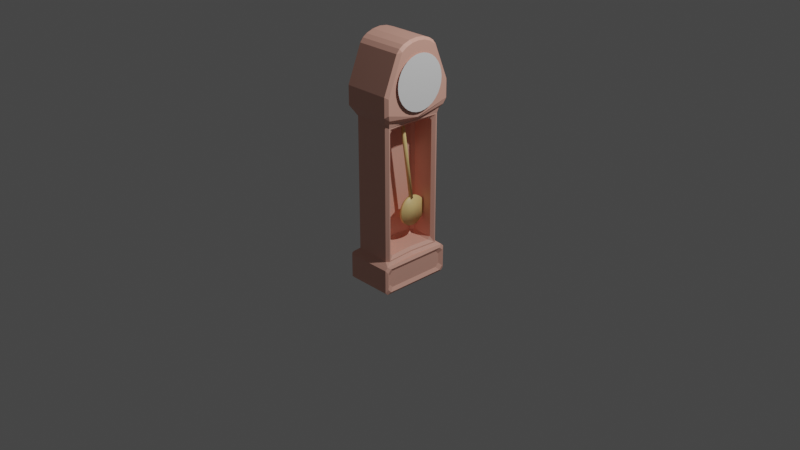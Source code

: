 # Source: clock.blend  (saved by Blender 3.3.6; exported with 4.5.12 LTS)
import bpy
from mathutils import Matrix  # noqa: F401  (used for matrix-valued properties, if any)

bpy.ops.wm.read_factory_settings(use_empty=True)
scene = bpy.context.scene
scene.name = 'Scene'

# ---- collections
col_collection = bpy.data.collections.new('Collection'); scene.collection.children.link(col_collection)

# ---- materials (node trees are filled in below, after node groups)
mat_material_001 = bpy.data.materials.new('Material.001')
mat_material_001.alpha_threshold = 0.0
mat_material_001.use_transparent_shadow = False
mat_material_001.roughness = 0.5
mat_material_001.line_color = (0.0, 0.0, 0.0, 1.0)
mat_brown = bpy.data.materials.new('Brown')
mat_brown.use_transparent_shadow = False
mat_gold = bpy.data.materials.new('Gold')
mat_gold.use_transparent_shadow = False

# ---- material node trees
mat_material_001.use_nodes = True; mat_material_001.node_tree.nodes.clear()
_N = mat_material_001.node_tree.nodes; _L = mat_material_001.node_tree.links
n0 = _N.new('ShaderNodeOutputMaterial'); n0.name = 'Material Output'; n0.location = (300, 300)
n1 = _N.new('ShaderNodeBsdfPrincipled'); n1.name = 'Principled BSDF'; n1.location = (10, 300)
n1.distribution = 'GGX'
n1.subsurface_method = 'RANDOM_WALK_SKIN'
n1.inputs[3].default_value = 1.45
n1.inputs[27].default_value = (0.0, 0.0, 0.0, 1.0)
n1.inputs[28].default_value = 1.0
_L.new(n1.outputs[0], n0.inputs[0])
n0.is_active_output = True
mat_brown.use_nodes = True; mat_brown.node_tree.nodes.clear()
_N = mat_brown.node_tree.nodes; _L = mat_brown.node_tree.links
n0 = _N.new('ShaderNodeBsdfPrincipled'); n0.name = 'Principled BSDF'; n0.location = (10, 300)
n0.distribution = 'GGX'
n0.subsurface_method = 'RANDOM_WALK_SKIN'
n0.inputs[0].default_value = (0.8, 0.4164, 0.3272, 1.0)
n0.inputs[3].default_value = 1.45
n0.inputs[27].default_value = (0.0, 0.0, 0.0, 1.0)
n0.inputs[28].default_value = 1.0
n1 = _N.new('ShaderNodeOutputMaterial'); n1.name = 'Material Output'; n1.location = (300, 300)
_L.new(n0.outputs[0], n1.inputs[0])
n1.is_active_output = True
mat_gold.use_nodes = True; mat_gold.node_tree.nodes.clear()
_N = mat_gold.node_tree.nodes; _L = mat_gold.node_tree.links
n0 = _N.new('ShaderNodeBsdfPrincipled'); n0.name = 'Principled BSDF'; n0.location = (10, 300)
n0.distribution = 'GGX'
n0.subsurface_method = 'RANDOM_WALK_SKIN'
n0.inputs[0].default_value = (0.8, 0.5795, 0.234, 1.0)
n0.inputs[3].default_value = 1.45
n0.inputs[27].default_value = (0.0, 0.0, 0.0, 1.0)
n0.inputs[28].default_value = 1.0
n1 = _N.new('ShaderNodeOutputMaterial'); n1.name = 'Material Output'; n1.location = (300, 300)
_L.new(n0.outputs[0], n1.inputs[0])
n1.is_active_output = True

# ---- world
world_world = bpy.data.worlds.new('World'); scene.world = world_world
world_world.use_nodes = True; world_world.node_tree.nodes.clear()
_N = world_world.node_tree.nodes; _L = world_world.node_tree.links
n0 = _N.new('ShaderNodeOutputWorld'); n0.name = 'World Output'; n0.location = (300, 300)
n1 = _N.new('ShaderNodeBackground'); n1.name = 'Background'; n1.location = (10, 300)
n1.inputs[0].default_value = (0.05088, 0.05088, 0.05088, 1.0)
_L.new(n1.outputs[0], n0.inputs[0])
n0.is_active_output = True
world_world.color = (0.05088, 0.05088, 0.05088)
world_world.use_sun_shadow = False
world_world.sun_shadow_jitter_overblur = 0.0

# ---- cameras
cam_camera = bpy.data.cameras.new('Camera')
cam_camera.clip_end = 100.0
cam_camera.ortho_scale = 7.314

# ---- lights
light_light = bpy.data.lights.new('Light', 'POINT')
light_light.transmission_factor = 0.0
light_light.energy = 1000.0
light_light.shadow_soft_size = 0.1
light_light.shadow_maximum_resolution = 0.006
light_light.use_absolute_resolution = True

# ---- meshes
me_circle_004 = bpy.data.meshes.new('Circle.004')
me_circle_004.from_pydata([(0.2873, 0.2842, 1.521), (0.2858, 0.2787, 1.577), (0.2842, 0.2625, 1.63), (0.2828, 0.2363, 1.679), (0.2816, 0.2009, 1.722), (0.2806, 0.1579, 1.758), (0.2799, 0.1087, 1.784), (0.2794, 0.05544, 1.8), (0.2792, -3.816e-08, 1.806), (0.2794, -0.05544, 1.8), (0.2799, -0.1087, 1.784), (0.2806, -0.1579, 1.758), (0.2816, -0.2009, 1.722), (0.2828, -0.2363, 1.679), (0.2842, -0.2625, 1.63), (0.2858, -0.2787, 1.577), (0.2873, -0.2842, 1.521), (0.2889, -0.2787, 1.466), (0.2904, -0.2625, 1.413), (0.2918, -0.2363, 1.364), (0.293, -0.2009, 1.321), (0.294, -0.1579, 1.285), (0.2948, -0.1087, 1.259), (0.2953, -0.05544, 1.243), (0.2954, 3.816e-08, 1.237), (0.2953, 0.05544, 1.243), (0.2948, 0.1087, 1.259), (0.294, 0.1579, 1.285), (0.293, 0.2009, 1.321), (0.2918, 0.2363, 1.364), (0.2904, 0.2625, 1.413), (0.2889, 0.2787, 1.466), (0.2282, -0.002305, -0.5786), (-0.2956, -0.002394, 1.755), (0.2636, -0.002305, 1.755), (0.2282, -0.002305, -0.3955), (-0.2955, -0.3794, -0.6137), (-0.2666, -0.3794, -0.6426), (-0.2666, -0.4083, -0.6137), (-0.2955, -0.3794, 1.439), (-0.266, -0.4083, 1.456), (-0.2956, 0.3747, -0.6137), (-0.2667, 0.4035, -0.6137), (-0.2667, 0.3747, -0.6426), (-0.2956, 0.3747, 1.439), (-0.2661, 0.4035, 1.456), (0.2283, -0.3442, -0.5402), (0.2283, -0.3058, -0.5786), (0.2637, -0.3794, 1.439), (0.2341, -0.4082, 1.456), (0.2282, 0.3012, -0.5786), (0.2282, 0.3396, -0.5402), (0.2636, 0.3747, 1.439), (0.2341, 0.4036, 1.456), (-0.2956, -0.002394, -0.6137), (-0.2667, -0.002389, -0.6426), (-0.2955, -0.3794, 1.275), (-0.2793, -0.3564, 1.214), (-0.2659, -0.4083, 1.253), (-0.2956, 0.3747, 1.275), (-0.266, 0.4035, 1.253), (-0.2794, 0.3516, 1.214), (0.2636, 0.3747, 1.275), (0.2474, 0.3517, 1.214), (0.234, 0.4036, 1.253), (0.2637, -0.3794, 1.275), (0.2341, -0.4082, 1.253), (0.2475, -0.3563, 1.214), (0.2636, -0.002305, 1.175), (0.2348, -0.002307, 1.145), (-0.2956, -0.002394, 1.175), (-0.2667, -0.002392, 1.145), (-0.2667, 0.4035, -0.3603), (-0.2956, 0.3747, -0.3603), (-0.2667, 0.3747, -0.3314), (0.2282, 0.3396, -0.4338), (0.2282, 0.3012, -0.3955), (0.2283, -0.3058, -0.3955), (0.2283, -0.3442, -0.4338), (0.2497, -0.002305, -0.3567), (0.2348, -0.002307, -0.3314), (-0.2956, -0.002394, -0.3603), (-0.2667, -0.002392, -0.3314), (-0.2955, -0.3794, -0.3603), (-0.2666, -0.4083, -0.3603), (-0.2666, -0.3794, -0.3314), (-0.2334, -0.3194, -0.3025), (-0.2658, -0.3786, -0.3314), (-0.2059, -0.3482, -0.3025), (-0.2058, -0.3482, 1.145), (-0.2474, -0.3299, 1.171), (-0.2334, -0.3194, 1.116), (-0.2395, -0.00239, 1.145), (-0.2106, -0.002387, 1.116), (0.1675, 0.2446, 1.075), (0.1696, 0.2734, 1.046), (0.2006, 0.3022, 1.104), (0.1787, -0.002311, 1.104), (0.1497, -0.002311, 1.075), (0.1696, -0.2781, 1.046), (0.1675, -0.2492, 1.075), (0.2006, -0.3069, 1.104), (-0.2475, 0.3252, 1.171), (-0.2059, 0.3435, 1.145), (-0.2334, 0.3147, 1.116), (-0.2059, 0.3435, -0.3025), (-0.2658, 0.3738, -0.3314), (-0.2334, 0.3147, -0.3025), (0.1696, 0.2734, -0.2323), (0.1675, 0.2446, -0.2611), (0.2006, 0.3022, -0.29), (0.1696, -0.2781, -0.2323), (0.2006, -0.3069, -0.29), (0.1675, -0.2492, -0.2611), (0.2068, -0.002309, -0.3314), (0.1787, -0.002311, -0.3025), (-0.2388, -0.002389, -0.3314), (-0.2106, -0.002387, -0.3025), (-0.2667, -0.2173, 1.88), (-0.2955, -0.2109, 1.851), (-0.266, -0.2523, 1.838), (-0.2667, 0.2126, 1.88), (-0.2661, 0.2476, 1.838), (-0.2956, 0.2062, 1.851), (-0.2667, -0.1714, 1.911), (-0.2955, -0.1495, 1.891), (-0.2667, -0.08988, 1.94), (-0.2956, -0.07842, 1.916), (-0.2667, -0.002389, 1.95), (-0.2956, -0.002394, 1.924), (-0.2667, 0.0851, 1.94), (-0.2956, 0.07363, 1.916), (-0.2667, 0.1666, 1.911), (-0.2956, 0.1448, 1.891), (0.2347, 0.2126, 1.88), (0.2636, 0.2062, 1.851), (0.2341, 0.2476, 1.838), (0.2348, -0.2173, 1.88), (0.2342, -0.2523, 1.838), (0.2636, -0.2109, 1.851), (0.2347, 0.1667, 1.911), (0.2636, 0.1448, 1.891), (0.2347, 0.08518, 1.94), (0.2636, 0.07372, 1.916), (0.2348, -0.002309, 1.95), (0.2636, -0.002305, 1.924), (0.2348, -0.0898, 1.94), (0.2636, -0.07833, 1.916), (0.2348, -0.1713, 1.911), (0.2636, -0.1495, 1.891), (0.2015, 0.3147, 1.116), (0.1739, 0.3435, 1.145), (0.2155, 0.3252, 1.171), (0.2076, -0.002309, 1.145), (0.1787, -0.002311, 1.116), (0.2155, -0.3299, 1.171), (0.174, -0.3482, 1.145), (0.2015, -0.3194, 1.116), (0.2015, 0.3147, -0.3025), (0.2339, 0.3739, -0.3314), (0.1739, 0.3435, -0.3025), (0.174, -0.3482, -0.3025), (0.2339, -0.3785, -0.3314), (0.2015, -0.3194, -0.3025), (0.1787, -0.002311, -0.29), (0.1497, -0.002311, -0.2611), (-0.08217, -0.002311, 1.075), (-0.1111, -0.002311, 1.046), (-0.08217, -0.002311, -0.2611), (-0.1111, -0.002311, -0.2323), (-0.06443, 0.2446, 1.075), (-0.09338, 0.2446, 1.046), (-0.06242, 0.2734, 1.046), (-0.06239, -0.2781, 1.046), (-0.09334, -0.2493, 1.046), (-0.06439, -0.2492, 1.075), (-0.06242, 0.2734, -0.2323), (-0.09338, 0.2446, -0.2323), (-0.06443, 0.2446, -0.2611), (-0.06239, -0.2781, -0.2323), (-0.06439, -0.2492, -0.2611), (-0.09334, -0.2493, -0.2323), (0.2496, 0.3783, -0.3951), (0.2347, 0.4036, -0.3603), (0.2347, 0.3747, -0.3314), (0.2496, 0.34, -0.3567), (0.2347, 0.3747, -0.6426), (0.2347, 0.4036, -0.6137), (0.2496, 0.3783, -0.5789), (0.2496, 0.34, -0.6173), (0.2497, -0.002305, -0.6173), (0.2348, -0.002309, -0.6426), (0.2497, -0.383, -0.3951), (0.2497, -0.3446, -0.3567), (0.2348, -0.3794, -0.3314), (0.2348, -0.4082, -0.3603), (0.2497, -0.383, -0.5789), (0.2348, -0.4082, -0.6137), (0.2348, -0.3794, -0.6426), (0.2497, -0.3446, -0.6173), (0.05784, 0.1293, 0.2226), (0.04871, 0.01397, 1.082), (0.06192, 0.129, 0.2226), (0.0528, 0.01366, 1.082), (0.06587, 0.1279, 0.2225), (0.05675, 0.01257, 1.082), (0.06953, 0.1261, 0.2223), (0.06041, 0.01074, 1.082), (0.07276, 0.1236, 0.222), (0.06364, 0.008238, 1.081), (0.07544, 0.1205, 0.2216), (0.06631, 0.005159, 1.081), (0.07746, 0.117, 0.2212), (0.06833, 0.001621, 1.081), (0.07874, 0.1131, 0.2207), (0.06962, -0.002237, 1.08), (0.07924, 0.1091, 0.2201), (0.07012, -0.006269, 1.08), (0.07894, 0.105, 0.2196), (0.06982, -0.01032, 1.079), (0.07785, 0.1011, 0.2191), (0.06872, -0.01423, 1.078), (0.076, 0.09748, 0.2186), (0.06688, -0.01786, 1.078), (0.07348, 0.09429, 0.2181), (0.06436, -0.02105, 1.078), (0.07038, 0.09164, 0.2177), (0.06125, -0.0237, 1.077), (0.06681, 0.08964, 0.2174), (0.05769, -0.0257, 1.077), (0.06292, 0.08837, 0.2172), (0.0538, -0.02697, 1.077), (0.05885, 0.08788, 0.2171), (0.04973, -0.02746, 1.077), (0.05477, 0.08819, 0.2171), (0.04564, -0.02715, 1.077), (0.05082, 0.08928, 0.2172), (0.04169, -0.02606, 1.077), (0.04716, 0.09111, 0.2174), (0.03804, -0.02423, 1.077), (0.04393, 0.09361, 0.2177), (0.03481, -0.02173, 1.077), (0.04125, 0.09669, 0.2181), (0.03213, -0.01865, 1.078), (0.03923, 0.1002, 0.2185), (0.03011, -0.01511, 1.078), (0.03795, 0.1041, 0.219), (0.02883, -0.01125, 1.078), (0.03745, 0.1081, 0.2196), (0.02833, -0.007219, 1.079), (0.03775, 0.1122, 0.2201), (0.02863, -0.003169, 1.08), (0.03885, 0.1161, 0.2207), (0.02972, 0.000744, 1.08), (0.04069, 0.1197, 0.2212), (0.03156, 0.004369, 1.081), (0.04321, 0.1229, 0.2216), (0.03409, 0.007567, 1.081), (0.04631, 0.1256, 0.222), (0.03719, 0.01021, 1.081), (0.04988, 0.1276, 0.2223), (0.04075, 0.01221, 1.082), (0.05377, 0.1288, 0.2225), (0.04465, 0.01348, 1.082), (0.03533, 0.2858, 0.09821), (0.03501, 0.2785, 0.1289), (0.03486, 0.2654, 0.1575), (0.03487, 0.247, 0.1831), (0.03505, 0.224, 0.2046), (0.03539, 0.1972, 0.2212), (0.03588, 0.1677, 0.2322), (0.0365, 0.1366, 0.2373), (0.03723, 0.1051, 0.2362), (0.03803, 0.07441, 0.229), (0.03888, 0.04575, 0.2159), (0.03974, 0.02019, 0.1975), (0.04058, -0.00129, 0.1744), (0.04137, -0.01786, 0.1476), (0.04208, -0.02888, 0.1181), (0.04269, -0.03393, 0.08703), (0.04315, -0.03282, 0.05554), (0.04347, -0.02559, 0.02486), (0.04363, -0.01251, -0.003808), (0.04362, 0.005908, -0.02938), (0.04344, 0.02896, -0.05087), (0.04309, 0.05576, -0.06745), (0.0426, 0.08527, -0.07848), (0.04198, 0.1164, -0.08355), (0.04126, 0.1479, -0.08244), (0.04046, 0.1785, -0.07522), (0.03961, 0.2072, -0.06215), (0.03875, 0.2327, -0.04374), (0.0379, 0.2542, -0.0207), (0.03711, 0.2708, 0.006099), (0.0364, 0.2818, 0.03561), (0.0358, 0.2869, 0.06672), (0.06635, 0.2792, 0.1294), (0.06667, 0.2865, 0.0987), (0.0662, 0.2661, 0.158), (0.06621, 0.2477, 0.1836), (0.06639, 0.2247, 0.2051), (0.06673, 0.1979, 0.2217), (0.06722, 0.1684, 0.2327), (0.06784, 0.1373, 0.2378), (0.06857, 0.1058, 0.2367), (0.06937, 0.07512, 0.2295), (0.07022, 0.04645, 0.2164), (0.07108, 0.02089, 0.198), (0.07192, -0.0005858, 0.1749), (0.07272, -0.01715, 0.1481), (0.07343, -0.02818, 0.1186), (0.07403, -0.03323, 0.08752), (0.0745, -0.03212, 0.05603), (0.07481, -0.02488, 0.02536), (0.07497, -0.01181, -0.003317), (0.07496, 0.006612, -0.02889), (0.07478, 0.02966, -0.05038), (0.07443, 0.05646, -0.06696), (0.07394, 0.08598, -0.07799), (0.07333, 0.1171, -0.08305), (0.0726, 0.1486, -0.08195), (0.0718, 0.1792, -0.07473), (0.07095, 0.2079, -0.06166), (0.07009, 0.2335, -0.04325), (0.06924, 0.2549, -0.0202), (0.06845, 0.2715, 0.006591), (0.06774, 0.2825, 0.03611), (0.06714, 0.2876, 0.06721)], [], [(1, 0, 31, 30, 29, 28, 27, 26, 25, 24, 23, 22, 21, 20, 19, 18, 17, 16, 15, 14, 13, 12, 11, 10, 9, 8, 7, 6, 5, 4, 3, 2), (42, 72, 183, 187), (70, 33, 123, 44, 59), (57, 71, 92, 90), (138, 120, 40, 49), (197, 195, 84, 38), (75, 51, 188, 182), (66, 49, 40, 58), (54, 81, 73, 41), (46, 78, 192, 196), (71, 61, 102, 92), (80, 184, 159, 114), (66, 58, 89, 156), (85, 194, 162, 87), (74, 82, 116, 106), (35, 76, 185, 79), (53, 45, 122, 136), (43, 186, 191, 55), (32, 47, 199, 190), (56, 39, 119, 33, 70), (50, 32, 190, 189), (55, 191, 198, 37), (117, 93, 104, 107), (119, 125, 33), (86, 91, 93, 117), (99, 111, 179, 173), (165, 109, 178, 168), (94, 98, 166, 170), (69, 67, 155, 153), (161, 156, 89, 88), (63, 69, 153, 152), (184, 74, 106, 159), (60, 64, 151, 103), (82, 85, 87, 116), (118, 137, 148, 124), (126, 146, 144, 128), (128, 144, 142, 130), (130, 142, 140, 132), (135, 141, 34), (124, 148, 146, 126), (149, 139, 34), (143, 145, 34), (145, 147, 34), (147, 149, 34), (169, 167, 174, 181), (141, 143, 34), (132, 140, 134, 121), (125, 127, 33), (127, 129, 33), (129, 131, 33), (131, 133, 33), (133, 123, 33), (60, 45, 53, 64), (108, 95, 172, 176), (98, 100, 175, 166), (97, 96, 150, 154), (105, 103, 151, 160), (113, 165, 168, 180), (164, 112, 163, 115), (177, 171, 167, 169), (101, 97, 154, 157), (96, 110, 158, 150), (110, 164, 115, 158), (112, 101, 157, 163), (50, 51, 75, 76, 35, 32), (62, 52, 135, 34, 68), (32, 35, 77, 78, 46, 47), (68, 34, 139, 48, 65), (194, 80, 114, 162), (77, 35, 79, 193), (36, 37, 38), (41, 42, 43), (56, 57, 58), (59, 60, 61), (62, 63, 64), (65, 66, 67), (72, 73, 74), (83, 84, 85), (86, 87, 88), (89, 90, 91), (94, 95, 96), (99, 100, 101), (102, 103, 104), (105, 106, 107), (108, 109, 110), (111, 112, 113), (118, 119, 120), (121, 122, 123), (134, 135, 136), (137, 138, 139), (150, 151, 152), (155, 156, 157), (158, 159, 160), (161, 162, 163), (170, 171, 172), (173, 174, 175), (176, 177, 178), (179, 180, 181), (182, 183, 184, 185), (186, 187, 188, 189), (192, 193, 194, 195), (196, 197, 198, 199), (55, 37, 36, 54), (58, 40, 39, 56), (72, 42, 41, 73), (186, 43, 42, 187), (182, 188, 187, 183), (191, 186, 189, 190), (195, 197, 196, 192), (37, 198, 197, 38), (43, 55, 54, 41), (198, 191, 190, 199), (45, 60, 59, 44), (52, 62, 64, 53), (49, 66, 65, 48), (56, 70, 71, 57), (62, 68, 69, 63), (68, 65, 67, 69), (70, 59, 61, 71), (66, 156, 155, 67), (38, 84, 83, 36), (82, 74, 73, 81), (74, 184, 183, 72), (80, 194, 193, 79), (194, 85, 84, 195), (184, 80, 79, 185), (85, 82, 81, 83), (88, 89, 91, 86), (90, 92, 93, 91), (152, 153, 154, 150), (153, 155, 157, 154), (92, 102, 104, 93), (103, 105, 107, 104), (150, 158, 160, 151), (156, 161, 163, 157), (99, 173, 175, 100), (117, 107, 106, 116), (105, 160, 159, 106), (115, 163, 162, 114), (161, 88, 87, 162), (158, 115, 114, 159), (86, 117, 116, 87), (89, 58, 57, 90), (63, 152, 151, 64), (102, 61, 60, 103), (118, 124, 125, 119), (124, 126, 127, 125), (126, 128, 129, 127), (128, 130, 131, 129), (130, 132, 133, 131), (132, 121, 123, 133), (134, 140, 141, 135), (140, 142, 143, 141), (142, 144, 145, 143), (144, 146, 147, 145), (146, 148, 149, 147), (148, 137, 139, 149), (120, 138, 137, 118), (136, 122, 121, 134), (135, 52, 53, 136), (44, 123, 122, 45), (40, 120, 119, 39), (48, 139, 138, 49), (96, 97, 98, 94), (97, 101, 100, 98), (95, 108, 110, 96), (101, 112, 111, 99), (165, 113, 112, 164), (109, 165, 164, 110), (170, 166, 167, 171), (166, 175, 174, 167), (171, 177, 176, 172), (173, 179, 181, 174), (169, 181, 180, 168), (177, 169, 168, 178), (179, 111, 113, 180), (94, 170, 172, 95), (178, 109, 108, 176), (185, 76, 75, 182), (50, 189, 188, 51), (199, 47, 46, 196), (77, 193, 192, 78), (36, 83, 81, 54), (200, 201, 203, 202), (202, 203, 205, 204), (204, 205, 207, 206), (206, 207, 209, 208), (208, 209, 211, 210), (210, 211, 213, 212), (212, 213, 215, 214), (214, 215, 217, 216), (216, 217, 219, 218), (218, 219, 221, 220), (220, 221, 223, 222), (222, 223, 225, 224), (224, 225, 227, 226), (226, 227, 229, 228), (228, 229, 231, 230), (230, 231, 233, 232), (232, 233, 235, 234), (234, 235, 237, 236), (236, 237, 239, 238), (238, 239, 241, 240), (240, 241, 243, 242), (242, 243, 245, 244), (244, 245, 247, 246), (246, 247, 249, 248), (248, 249, 251, 250), (250, 251, 253, 252), (252, 253, 255, 254), (254, 255, 257, 256), (256, 257, 259, 258), (258, 259, 261, 260), (203, 201, 263, 261, 259, 257, 255, 253, 251, 249, 247, 245, 243, 241, 239, 237, 235, 233, 231, 229, 227, 225, 223, 221, 219, 217, 215, 213, 211, 209, 207, 205), (260, 261, 263, 262), (262, 263, 201, 200), (200, 202, 204, 206, 208, 210, 212, 214, 216, 218, 220, 222, 224, 226, 228, 230, 232, 234, 236, 238, 240, 242, 244, 246, 248, 250, 252, 254, 256, 258, 260, 262), (265, 264, 295, 294, 293, 292, 291, 290, 289, 288, 287, 286, 285, 284, 283, 282, 281, 280, 279, 278, 277, 276, 275, 274, 273, 272, 271, 270, 269, 268, 267, 266), (296, 298, 299, 300, 301, 302, 303, 304, 305, 306, 307, 308, 309, 310, 311, 312, 313, 314, 315, 316, 317, 318, 319, 320, 321, 322, 323, 324, 325, 326, 327, 297), (279, 280, 312, 311), (266, 267, 299, 298), (293, 294, 326, 325), (280, 281, 313, 312), (267, 268, 300, 299), (294, 295, 327, 326), (281, 282, 314, 313), (268, 269, 301, 300), (295, 264, 297, 327), (282, 283, 315, 314), (269, 270, 302, 301), (283, 284, 316, 315), (270, 271, 303, 302), (284, 285, 317, 316), (271, 272, 304, 303), (285, 286, 318, 317), (272, 273, 305, 304), (286, 287, 319, 318), (273, 274, 306, 305), (287, 288, 320, 319), (274, 275, 307, 306), (288, 289, 321, 320), (275, 276, 308, 307), (289, 290, 322, 321), (276, 277, 309, 308), (290, 291, 323, 322), (277, 278, 310, 309), (264, 265, 296, 297), (291, 292, 324, 323), (278, 279, 311, 310), (265, 266, 298, 296), (292, 293, 325, 324)])
me_circle_004.polygons.foreach_set('use_smooth', [0, 0, 0, 0, 0, 0, 0, 0, 0, 0, 0, 0, 0, 0, 0, 0, 0, 0, 0, 0, 0, 0, 0, 0, 0, 0, 0, 0, 0, 0, 0, 0, 0, 0, 0, 0, 0, 0, 0, 0, 0, 0, 0, 0, 0, 0, 0, 0, 0, 0, 0, 0, 0, 0, 0, 0, 0, 0, 0, 0, 0, 0, 0, 0, 0, 0, 0, 0, 0, 0, 0, 0, 0, 0, 0, 0, 0, 0, 0, 0, 0, 0, 0, 0, 0, 0, 0, 0, 0, 0, 0, 0, 0, 0, 0, 0, 0, 0, 0, 0, 0, 0, 0, 0, 0, 0, 0, 0, 0, 0, 0, 0, 0, 0, 0, 0, 0, 0, 0, 0, 0, 0, 0, 0, 0, 0, 0, 0, 0, 0, 0, 0, 0, 0, 0, 0, 0, 0, 0, 0, 0, 0, 0, 0, 0, 0, 0, 0, 0, 0, 0, 0, 0, 0, 0, 0, 0, 0, 0, 0, 0, 0, 0, 0, 0, 0, 0, 0, 0, 0, 0, 0, 0, 0, 0, 0, 0, 0, 0, 0, 0, 0, 0, 1, 1, 1, 1, 1, 1, 1, 1, 1, 1, 1, 1, 1, 1, 1, 1, 1, 1, 1, 1, 1, 1, 1, 1, 1, 1, 1, 1, 1, 1, 1, 1, 1, 1, 1, 1, 1, 1, 1, 1, 1, 1, 1, 1, 1, 1, 1, 1, 1, 1, 1, 1, 1, 1, 1, 1, 1, 1, 1, 1, 1, 1, 1, 1, 1, 1, 1, 1])
me_circle_004.polygons.foreach_set('material_index', [0, 1, 1, 1, 1, 1, 1, 1, 1, 1, 1, 1, 1, 1, 1, 1, 1, 1, 1, 1, 1, 1, 1, 1, 1, 1, 1, 1, 1, 1, 1, 1, 1, 1, 1, 1, 1, 1, 1, 1, 1, 1, 1, 1, 1, 1, 1, 1, 1, 1, 1, 1, 1, 1, 1, 1, 1, 1, 1, 1, 1, 1, 1, 1, 1, 1, 1, 1, 1, 1, 1, 1, 1, 1, 1, 1, 1, 1, 1, 1, 1, 1, 1, 1, 1, 1, 1, 1, 1, 1, 1, 1, 1, 1, 1, 1, 1, 1, 1, 1, 1, 1, 1, 1, 1, 1, 1, 1, 1, 1, 1, 1, 1, 1, 1, 1, 1, 1, 1, 1, 1, 1, 1, 1, 1, 1, 1, 1, 1, 1, 1, 1, 1, 1, 1, 1, 1, 1, 1, 1, 1, 1, 1, 1, 1, 1, 1, 1, 1, 1, 1, 1, 1, 1, 1, 1, 1, 1, 1, 1, 1, 1, 1, 1, 1, 1, 1, 1, 1, 1, 1, 1, 1, 1, 1, 1, 1, 1, 1, 1, 1, 1, 1, 2, 2, 2, 2, 2, 2, 2, 2, 2, 2, 2, 2, 2, 2, 2, 2, 2, 2, 2, 2, 2, 2, 2, 2, 2, 2, 2, 2, 2, 2, 2, 2, 2, 2, 2, 2, 2, 2, 2, 2, 2, 2, 2, 2, 2, 2, 2, 2, 2, 2, 2, 2, 2, 2, 2, 2, 2, 2, 2, 2, 2, 2, 2, 2, 2, 2, 2, 2])
_uv = me_circle_004.uv_layers.new(name='UVMap')
_uv.uv.foreach_set('vector', [0.0, 0.0, 0.0, 0.0, 0.0, 0.0, 0.0, 0.0, 0.0, 0.0, 0.0, 0.0, 0.0, 0.0, 0.0, 0.0, 0.0, 0.0, 0.0, 0.0, 0.0, 0.0, 0.0, 0.0, 0.0, 0.0, 0.0, 0.0, 0.0, 0.0, 0.0, 0.0, 0.0, 0.0, 0.0, 0.0, 0.0, 0.0, 0.0, 0.0, 0.0, 0.0, 0.0, 0.0, 0.0, 0.0, 0.0, 0.0, 0.0, 0.0, 0.0, 0.0, 0.0, 0.0, 0.0, 0.0, 0.0, 0.0, 0.0, 0.0, 0.0, 0.0, 0.0, 0.0, 0.3784, 0.2629, 0.4086, 0.2629, 0.4086, 0.4871, 0.3784, 0.4871, 0.5889, 0.125, 0.6073, 0.125, 0.6227, 0.1892, 0.6185, 0.2411, 0.5917, 0.2411, 0.5879, 0.01122, 0.5879, 0.125, 0.5879, 0.125, 0.5879, 0.01093, 0.6382, 0.702, 0.8618, 0.702, 0.8618, 0.75, 0.6382, 0.75, 0.3784, 0.7629, 0.4086, 0.7629, 0.4086, 0.9871, 0.3784, 0.9871, 0.3999, 0.5197, 0.3872, 0.5197, 0.3826, 0.5078, 0.4045, 0.5078, 0.5879, 0.7632, 0.625, 0.7632, 0.625, 0.9868, 0.5879, 0.9868, 0.3784, 0.125, 0.4086, 0.125, 0.4086, 0.2411, 0.3784, 0.2411, 0.3872, 0.7303, 0.3999, 0.7303, 0.4045, 0.7422, 0.3826, 0.7422, 0.5879, 0.125, 0.5879, 0.2388, 0.5879, 0.2391, 0.5879, 0.125, 0.4121, 0.625, 0.4121, 0.5, 0.4121, 0.5, 0.4121, 0.625, 0.5879, 0.7632, 0.5879, 0.9868, 0.5879, 0.9831, 0.5879, 0.7669, 0.4121, 1.0, 0.4121, 0.75, 0.4121, 0.75, 0.4121, 1.0, 0.4121, 0.25, 0.4121, 0.125, 0.4121, 0.125, 0.4121, 0.25, 0.4044, 0.625, 0.4044, 0.5315, 0.4091, 0.5196, 0.4091, 0.625, 0.6382, 0.5, 0.8618, 0.5, 0.8618, 0.548, 0.6382, 0.548, 0.1379, 0.5089, 0.3621, 0.5089, 0.3621, 0.625, 0.1379, 0.625, 0.3826, 0.625, 0.3826, 0.7185, 0.378, 0.7304, 0.378, 0.625, 0.5917, 0.008893, 0.6185, 0.008893, 0.6227, 0.06078, 0.6073, 0.125, 0.5889, 0.125, 0.3826, 0.5315, 0.3826, 0.625, 0.378, 0.625, 0.378, 0.5196, 0.1379, 0.625, 0.3621, 0.625, 0.3621, 0.7411, 0.1379, 0.7411, 0.4155, 0.125, 0.5845, 0.125, 0.5845, 0.2396, 0.4155, 0.2396, 0.6227, 0.06078, 0.6219, 0.07969, 0.6073, 0.125, 0.4155, 0.01041, 0.5845, 0.01041, 0.5845, 0.125, 0.4155, 0.125, 0.5761, 0.7247, 0.4239, 0.7247, 0.4239, 0.7247, 0.5761, 0.7247, 0.4204, 0.625, 0.4204, 0.5358, 0.4204, 0.5358, 0.4204, 0.625, 0.5796, 0.5358, 0.5796, 0.625, 0.5796, 0.625, 0.5796, 0.5358, 0.5879, 0.625, 0.5879, 0.7388, 0.5879, 0.7391, 0.5879, 0.625, 0.4155, 0.7669, 0.5879, 0.7669, 0.5879, 0.9831, 0.4155, 0.9831, 0.5879, 0.5112, 0.5879, 0.625, 0.5879, 0.625, 0.5879, 0.5109, 0.4121, 0.5, 0.4121, 0.25, 0.4121, 0.25, 0.4121, 0.5, 0.5879, 0.2632, 0.5879, 0.4868, 0.5879, 0.4831, 0.5879, 0.2669, 0.4121, 0.125, 0.4121, 0.0, 0.4121, 0.0, 0.4121, 0.125, 0.8621, 0.6919, 0.6379, 0.6919, 0.6379, 0.6792, 0.8621, 0.6792, 0.8621, 0.6604, 0.6379, 0.6604, 0.6379, 0.625, 0.8621, 0.625, 0.8621, 0.625, 0.6379, 0.625, 0.6379, 0.5896, 0.8621, 0.5896, 0.8621, 0.5896, 0.6379, 0.5896, 0.6379, 0.5708, 0.8621, 0.5708, 0.6227, 0.5608, 0.6227, 0.5778, 0.6073, 0.625, 0.8621, 0.6792, 0.6379, 0.6792, 0.6379, 0.6604, 0.8621, 0.6604, 0.6227, 0.6298, 0.6228, 0.6344, 0.6073, 0.625, 0.6227, 0.5943, 0.6227, 0.609, 0.6073, 0.625, 0.6227, 0.609, 0.6227, 0.6211, 0.6073, 0.625, 0.6227, 0.6211, 0.6227, 0.6298, 0.6073, 0.625, 0.4239, 0.625, 0.5761, 0.625, 0.5761, 0.7143, 0.4239, 0.7143, 0.6227, 0.5778, 0.6227, 0.5943, 0.6073, 0.625, 0.8621, 0.5708, 0.6379, 0.5708, 0.6379, 0.5581, 0.8621, 0.5581, 0.6219, 0.07969, 0.6196, 0.1016, 0.6073, 0.125, 0.6196, 0.1016, 0.6168, 0.125, 0.6073, 0.125, 0.6168, 0.125, 0.6163, 0.125, 0.6073, 0.125, 0.6163, 0.125, 0.6149, 0.125, 0.6073, 0.125, 0.6149, 0.125, 0.6127, 0.125, 0.6073, 0.125, 0.5879, 0.2632, 0.625, 0.2632, 0.625, 0.4868, 0.5879, 0.4868, 0.4239, 0.5253, 0.5761, 0.5253, 0.5761, 0.5253, 0.4239, 0.5253, 0.5796, 0.625, 0.5796, 0.7142, 0.5796, 0.7142, 0.5796, 0.625, 0.583, 0.625, 0.583, 0.5149, 0.5845, 0.5104, 0.5845, 0.625, 0.4155, 0.2669, 0.5879, 0.2669, 0.5879, 0.4831, 0.4155, 0.4831, 0.4204, 0.7142, 0.4204, 0.625, 0.4204, 0.625, 0.4204, 0.7142, 0.417, 0.625, 0.417, 0.7351, 0.4155, 0.7396, 0.4155, 0.625, 0.4239, 0.5357, 0.5761, 0.5357, 0.5761, 0.625, 0.4239, 0.625, 0.583, 0.7351, 0.583, 0.625, 0.5845, 0.625, 0.5845, 0.7396, 0.583, 0.5149, 0.417, 0.5149, 0.4155, 0.5104, 0.5845, 0.5104, 0.417, 0.5149, 0.417, 0.625, 0.4155, 0.625, 0.4155, 0.5104, 0.417, 0.7351, 0.583, 0.7351, 0.5845, 0.7396, 0.4155, 0.7396, 0.3826, 0.5315, 0.3872, 0.5197, 0.3999, 0.5197, 0.4044, 0.5315, 0.4044, 0.625, 0.3826, 0.625, 0.5917, 0.5089, 0.6185, 0.5089, 0.6227, 0.5608, 0.6073, 0.625, 0.5889, 0.625, 0.3826, 0.625, 0.4044, 0.625, 0.4044, 0.7185, 0.3999, 0.7303, 0.3872, 0.7303, 0.3826, 0.7185, 0.5889, 0.625, 0.6073, 0.625, 0.6227, 0.6892, 0.6185, 0.7411, 0.5917, 0.7411, 0.4121, 0.75, 0.4121, 0.625, 0.4121, 0.625, 0.4121, 0.75, 0.4044, 0.7185, 0.4044, 0.625, 0.4091, 0.625, 0.4091, 0.7304, 0.125, 0.7411, 0.1379, 0.7411, 0.1379, 0.75, 0.125, 0.5089, 0.1379, 0.5, 0.1379, 0.5089, 0.5879, 0.006612, 0.5879, 0.01122, 0.5879, 0.0, 0.5917, 0.2411, 0.5879, 0.2632, 0.5879, 0.2388, 0.5917, 0.5089, 0.5879, 0.5112, 0.5879, 0.4868, 0.5917, 0.7411, 0.5879, 0.7632, 0.5879, 0.7388, 0.4086, 0.2629, 0.4086, 0.2411, 0.4121, 0.25, 0.4086, 0.008893, 0.4086, 7.476e-07, 0.4121, 0.008894, 0.4121, 0.01041, 0.4121, 0.0, 0.4121, 0.0007669, 0.5879, 0.0007676, 0.5879, 0.006266, 0.5845, 0.01041, 0.5796, 0.5358, 0.5761, 0.5253, 0.583, 0.5149, 0.5761, 0.7247, 0.5796, 0.7142, 0.583, 0.7351, 0.5879, 0.2391, 0.5879, 0.2669, 0.5845, 0.2396, 0.4155, 0.2669, 0.4121, 0.25, 0.4155, 0.2396, 0.4239, 0.5253, 0.4204, 0.5358, 0.417, 0.5149, 0.4239, 0.7247, 0.417, 0.7351, 0.4204, 0.7142, 0.624, 0.05567, 0.6227, 0.06078, 0.625, 0.04803, 0.624, 0.1943, 0.625, 0.202, 0.6227, 0.1892, 0.6379, 0.5581, 0.6227, 0.5608, 0.6382, 0.548, 0.624, 0.6943, 0.625, 0.702, 0.6227, 0.6892, 0.5845, 0.5104, 0.5879, 0.4831, 0.5879, 0.5109, 0.5879, 0.7391, 0.5879, 0.7669, 0.5845, 0.7396, 0.4155, 0.5104, 0.4121, 0.5, 0.4155, 0.4831, 0.4155, 0.7669, 0.4121, 0.75, 0.4155, 0.7396, 0.5796, 0.5358, 0.5761, 0.5357, 0.5761, 0.5253, 0.5761, 0.7247, 0.5761, 0.7143, 0.5796, 0.7142, 0.4239, 0.5253, 0.4239, 0.5357, 0.4204, 0.5358, 0.4239, 0.7247, 0.4204, 0.7142, 0.4239, 0.7143, 0.4045, 0.5078, 0.4086, 0.4871, 0.4121, 0.5, 0.4091, 0.5196, 0.3621, 0.5089, 0.3621, 0.5, 0.3688, 0.5078, 0.375, 0.5196, 0.4045, 0.7422, 0.4091, 0.7304, 0.4121, 0.75, 0.4086, 0.7629, 0.3688, 0.7422, 0.3621, 0.75, 0.3621, 0.7411, 0.3688, 0.7304, 0.1379, 0.625, 0.1379, 0.7411, 0.125, 0.7411, 0.125, 0.625, 0.5879, 0.9868, 0.625, 0.9868, 0.6218, 1.0, 0.592, 1.0, 0.4086, 0.2629, 0.3784, 0.2629, 0.3784, 0.2411, 0.4086, 0.2411, 0.3621, 0.5089, 0.1379, 0.5089, 0.1379, 0.5, 0.3621, 0.5, 0.4045, 0.5078, 0.3826, 0.5078, 0.3784, 0.4871, 0.4086, 0.4871, 0.3621, 0.625, 0.3621, 0.5089, 0.378, 0.5196, 0.378, 0.625, 0.4086, 0.7629, 0.3784, 0.7629, 0.3826, 0.7422, 0.4045, 0.7422, 0.1379, 0.7411, 0.3621, 0.7411, 0.3621, 0.75, 0.1379, 0.75, 0.1379, 0.5089, 0.1379, 0.625, 0.125, 0.625, 0.125, 0.5089, 0.3621, 0.7411, 0.3621, 0.625, 0.378, 0.625, 0.378, 0.7304, 0.625, 0.2632, 0.5879, 0.2632, 0.5917, 0.2411, 0.6185, 0.2411, 0.6185, 0.5089, 0.5917, 0.5089, 0.5879, 0.4868, 0.625, 0.4868, 0.625, 0.7632, 0.5879, 0.7632, 0.5917, 0.7411, 0.6185, 0.7411, 0.5917, 0.008893, 0.5889, 0.125, 0.5879, 0.125, 0.5879, 0.01122, 0.5917, 0.5089, 0.5889, 0.625, 0.5879, 0.625, 0.5879, 0.5112, 0.5889, 0.625, 0.5917, 0.7411, 0.5879, 0.7388, 0.5879, 0.625, 0.5889, 0.125, 0.5917, 0.2411, 0.5879, 0.2388, 0.5879, 0.125, 0.5879, 0.7632, 0.5879, 0.7669, 0.5879, 0.7391, 0.5879, 0.7388, 0.3784, 0.0, 0.4086, 0.0, 0.4086, 0.008893, 0.3784, 0.008893, 0.4121, 0.125, 0.4121, 0.25, 0.4086, 0.2411, 0.4086, 0.125, 0.4121, 0.25, 0.4121, 0.5, 0.4086, 0.4871, 0.4086, 0.2629, 0.4121, 0.625, 0.4121, 0.75, 0.4091, 0.7304, 0.4091, 0.625, 0.4121, 0.75, 0.4121, 1.0, 0.4086, 0.9871, 0.4086, 0.7629, 0.4121, 0.5, 0.4121, 0.625, 0.4091, 0.625, 0.4091, 0.5196, 0.4121, 0.0, 0.4121, 0.125, 0.4086, 0.125, 0.4086, 0.008893, 0.4155, 0.0, 0.5879, 0.0, 0.5845, 0.01041, 0.4155, 0.01041, 0.5879, 0.01093, 0.5879, 0.125, 0.5845, 0.125, 0.5845, 0.01041, 0.5879, 0.5109, 0.5879, 0.625, 0.5845, 0.625, 0.5845, 0.5104, 0.5879, 0.625, 0.5879, 0.7391, 0.5845, 0.7396, 0.5845, 0.625, 0.5879, 0.125, 0.5879, 0.2391, 0.5845, 0.2396, 0.5845, 0.125, 0.5879, 0.2669, 0.4155, 0.2669, 0.4155, 0.2396, 0.5845, 0.2396, 0.5845, 0.5104, 0.4155, 0.5104, 0.4155, 0.4831, 0.5879, 0.4831, 0.5879, 0.7669, 0.4155, 0.7669, 0.4155, 0.7396, 0.5845, 0.7396, 0.5761, 0.7247, 0.5761, 0.7247, 0.5796, 0.7142, 0.5796, 0.7142, 0.4155, 0.125, 0.4155, 0.2396, 0.4121, 0.25, 0.4121, 0.125, 0.4155, 0.2669, 0.4155, 0.4831, 0.4121, 0.5, 0.4121, 0.25, 0.4155, 0.625, 0.4155, 0.7396, 0.4121, 0.75, 0.4121, 0.625, 0.4155, 0.7669, 0.4155, 0.9831, 0.4121, 1.0, 0.4121, 0.75, 0.4155, 0.5104, 0.4155, 0.625, 0.4121, 0.625, 0.4121, 0.5, 0.4155, 0.01041, 0.4155, 0.125, 0.4121, 0.125, 0.4121, 0.0, 0.5879, 0.0, 0.5879, 0.0, 0.5879, 0.01122, 0.5879, 0.01093, 0.5879, 0.5112, 0.5879, 0.5109, 0.5879, 0.4831, 0.5879, 0.4868, 0.5879, 0.2391, 0.5879, 0.2388, 0.5879, 0.2632, 0.5879, 0.2669, 0.6247, 0.05881, 0.624, 0.07295, 0.6219, 0.07969, 0.6227, 0.06078, 0.624, 0.07295, 0.6215, 0.09806, 0.6196, 0.1016, 0.6219, 0.07969, 0.6215, 0.09806, 0.6182, 0.125, 0.6168, 0.125, 0.6196, 0.1016, 0.6182, 0.125, 0.6177, 0.125, 0.6163, 0.125, 0.6168, 0.125, 0.6177, 0.125, 0.616, 0.125, 0.6149, 0.125, 0.6163, 0.125, 0.616, 0.125, 0.6143, 0.125, 0.6127, 0.125, 0.6149, 0.125, 0.6379, 0.5581, 0.6379, 0.5708, 0.6227, 0.5778, 0.6227, 0.5608, 0.6379, 0.5708, 0.6379, 0.5896, 0.6227, 0.5943, 0.6227, 0.5778, 0.625, 0.5896, 0.625, 0.6066, 0.6227, 0.609, 0.6227, 0.5943, 0.625, 0.6066, 0.625, 0.6205, 0.6227, 0.6211, 0.6227, 0.609, 0.625, 0.6205, 0.625, 0.6305, 0.6227, 0.6298, 0.6227, 0.6211, 0.625, 0.6305, 0.625, 0.634, 0.6228, 0.6344, 0.6227, 0.6298, 0.8618, 0.702, 0.6382, 0.702, 0.6379, 0.6919, 0.8621, 0.6919, 0.6382, 0.548, 0.8618, 0.548, 0.8621, 0.5581, 0.6379, 0.5581, 0.6227, 0.5608, 0.6185, 0.5089, 0.6382, 0.5, 0.6382, 0.548, 0.6185, 0.2411, 0.6227, 0.1892, 0.625, 0.202, 0.625, 0.25, 0.625, 1.119e-07, 0.625, 0.04803, 0.6227, 0.06078, 0.6185, 0.008893, 0.6185, 0.7411, 0.6227, 0.6892, 0.6382, 0.702, 0.6382, 0.75, 0.583, 0.5149, 0.583, 0.625, 0.5796, 0.625, 0.5796, 0.5358, 0.583, 0.625, 0.583, 0.7351, 0.5796, 0.7142, 0.5796, 0.625, 0.5761, 0.5253, 0.4239, 0.5253, 0.417, 0.5149, 0.583, 0.5149, 0.583, 0.7351, 0.417, 0.7351, 0.4239, 0.7247, 0.5761, 0.7247, 0.4204, 0.625, 0.4204, 0.7142, 0.417, 0.7351, 0.417, 0.625, 0.4204, 0.5358, 0.4204, 0.625, 0.417, 0.625, 0.417, 0.5149, 0.5796, 0.5358, 0.5796, 0.625, 0.5761, 0.625, 0.5761, 0.5357, 0.5796, 0.625, 0.5796, 0.7142, 0.5761, 0.7143, 0.5761, 0.625, 0.5761, 0.5357, 0.4239, 0.5357, 0.4239, 0.5253, 0.5761, 0.5253, 0.5761, 0.7247, 0.4239, 0.7247, 0.4239, 0.7143, 0.5761, 0.7143, 0.4239, 0.625, 0.4239, 0.7143, 0.4204, 0.7142, 0.4204, 0.625, 0.4239, 0.5357, 0.4239, 0.625, 0.4204, 0.625, 0.4204, 0.5358, 0.4239, 0.7247, 0.4239, 0.7247, 0.4204, 0.7142, 0.4204, 0.7142, 0.5796, 0.5358, 0.5796, 0.5358, 0.5761, 0.5253, 0.5761, 0.5253, 0.4204, 0.5358, 0.4204, 0.5358, 0.4239, 0.5253, 0.4239, 0.5253, 0.4091, 0.5196, 0.4044, 0.5315, 0.3999, 0.5197, 0.4045, 0.5078, 0.3826, 0.5315, 0.378, 0.5196, 0.3826, 0.5078, 0.3872, 0.5197, 0.378, 0.7304, 0.3826, 0.7185, 0.3872, 0.7303, 0.3826, 0.7422, 0.4044, 0.7185, 0.4091, 0.7304, 0.4045, 0.7422, 0.3999, 0.7303, 0.3784, 0.008893, 0.4086, 0.008893, 0.4086, 0.125, 0.3784, 0.125, 1.0, 0.5, 1.0, 1.0, 0.9688, 1.0, 0.9688, 0.5, 0.9688, 0.5, 0.9688, 1.0, 0.9375, 1.0, 0.9375, 0.5, 0.9375, 0.5, 0.9375, 1.0, 0.9062, 1.0, 0.9062, 0.5, 0.9062, 0.5, 0.9062, 1.0, 0.875, 1.0, 0.875, 0.5, 0.875, 0.5, 0.875, 1.0, 0.8438, 1.0, 0.8438, 0.5, 0.8438, 0.5, 0.8438, 1.0, 0.8125, 1.0, 0.8125, 0.5, 0.8125, 0.5, 0.8125, 1.0, 0.7812, 1.0, 0.7812, 0.5, 0.7812, 0.5, 0.7812, 1.0, 0.75, 1.0, 0.75, 0.5, 0.75, 0.5, 0.75, 1.0, 0.7188, 1.0, 0.7188, 0.5, 0.7188, 0.5, 0.7188, 1.0, 0.6875, 1.0, 0.6875, 0.5, 0.6875, 0.5, 0.6875, 1.0, 0.6562, 1.0, 0.6562, 0.5, 0.6562, 0.5, 0.6562, 1.0, 0.625, 1.0, 0.625, 0.5, 0.625, 0.5, 0.625, 1.0, 0.5938, 1.0, 0.5938, 0.5, 0.5938, 0.5, 0.5938, 1.0, 0.5625, 1.0, 0.5625, 0.5, 0.5625, 0.5, 0.5625, 1.0, 0.5312, 1.0, 0.5312, 0.5, 0.5312, 0.5, 0.5312, 1.0, 0.5, 1.0, 0.5, 0.5, 0.5, 0.5, 0.5, 1.0, 0.4688, 1.0, 0.4688, 0.5, 0.4688, 0.5, 0.4688, 1.0, 0.4375, 1.0, 0.4375, 0.5, 0.4375, 0.5, 0.4375, 1.0, 0.4062, 1.0, 0.4062, 0.5, 0.4062, 0.5, 0.4062, 1.0, 0.375, 1.0, 0.375, 0.5, 0.375, 0.5, 0.375, 1.0, 0.3438, 1.0, 0.3438, 0.5, 0.3438, 0.5, 0.3438, 1.0, 0.3125, 1.0, 0.3125, 0.5, 0.3125, 0.5, 0.3125, 1.0, 0.2812, 1.0, 0.2812, 0.5, 0.2812, 0.5, 0.2812, 1.0, 0.25, 1.0, 0.25, 0.5, 0.25, 0.5, 0.25, 1.0, 0.2188, 1.0, 0.2188, 0.5, 0.2188, 0.5, 0.2188, 1.0, 0.1875, 1.0, 0.1875, 0.5, 0.1875, 0.5, 0.1875, 1.0, 0.1562, 1.0, 0.1562, 0.5, 0.1562, 0.5, 0.1562, 1.0, 0.125, 1.0, 0.125, 0.5, 0.125, 0.5, 0.125, 1.0, 0.09375, 1.0, 0.09375, 0.5, 0.09375, 0.5, 0.09375, 1.0, 0.0625, 1.0, 0.0625, 0.5, 0.2968, 0.4854, 0.25, 0.49, 0.2032, 0.4854, 0.1582, 0.4717, 0.1167, 0.4496, 0.08029, 0.4197, 0.05045, 0.3833, 0.02827, 0.3418, 0.01461, 0.2968, 0.01, 0.25, 0.01461, 0.2032, 0.02827, 0.1582, 0.05045, 0.1167, 0.08029, 0.08029, 0.1167, 0.05045, 0.1582, 0.02827, 0.2032, 0.01461, 0.25, 0.01, 0.2968, 0.01461, 0.3418, 0.02827, 0.3833, 0.05045, 0.4197, 0.08029, 0.4496, 0.1167, 0.4717, 0.1582, 0.4854, 0.2032, 0.49, 0.25, 0.4854, 0.2968, 0.4717, 0.3418, 0.4496, 0.3833, 0.4197, 0.4197, 0.3833, 0.4496, 0.3418, 0.4717, 0.0625, 0.5, 0.0625, 1.0, 0.03125, 1.0, 0.03125, 0.5, 0.03125, 0.5, 0.03125, 1.0, 0.0, 1.0, 0.0, 0.5, 0.75, 0.49, 0.7968, 0.4854, 0.8418, 0.4717, 0.8833, 0.4496, 0.9197, 0.4197, 0.9496, 0.3833, 0.9717, 0.3418, 0.9854, 0.2968, 0.99, 0.25, 0.9854, 0.2032, 0.9717, 0.1582, 0.9496, 0.1167, 0.9197, 0.08029, 0.8833, 0.05045, 0.8418, 0.02827, 0.7968, 0.01461, 0.75, 0.01, 0.7032, 0.01461, 0.6582, 0.02827, 0.6167, 0.05045, 0.5803, 0.08029, 0.5504, 0.1167, 0.5283, 0.1582, 0.5146, 0.2032, 0.51, 0.25, 0.5146, 0.2968, 0.5283, 0.3418, 0.5504, 0.3833, 0.5803, 0.4197, 0.6167, 0.4496, 0.6582, 0.4717, 0.7032, 0.4854, 0.0, 0.0, 0.0, 0.0, 0.0, 0.0, 0.0, 0.0, 0.0, 0.0, 0.0, 0.0, 0.0, 0.0, 0.0, 0.0, 0.0, 0.0, 0.0, 0.0, 0.0, 0.0, 0.0, 0.0, 0.0, 0.0, 0.0, 0.0, 0.0, 0.0, 0.0, 0.0, 0.0, 0.0, 0.0, 0.0, 0.0, 0.0, 0.0, 0.0, 0.0, 0.0, 0.0, 0.0, 0.0, 0.0, 0.0, 0.0, 0.0, 0.0, 0.0, 0.0, 0.0, 0.0, 0.0, 0.0, 0.0, 0.0, 0.0, 0.0, 0.0, 0.0, 0.0, 0.0, 0.0, 0.0, 0.0, 0.0, 0.0, 0.0, 0.0, 0.0, 0.0, 0.0, 0.0, 0.0, 0.0, 0.0, 0.0, 0.0, 0.0, 0.0, 0.0, 0.0, 0.0, 0.0, 0.0, 0.0, 0.0, 0.0, 0.0, 0.0, 0.0, 0.0, 0.0, 0.0, 0.0, 0.0, 0.0, 0.0, 0.0, 0.0, 0.0, 0.0, 0.0, 0.0, 0.0, 0.0, 0.0, 0.0, 0.0, 0.0, 0.0, 0.0, 0.0, 0.0, 0.0, 0.0, 0.0, 0.0, 0.0, 0.0, 0.0, 0.0, 0.0, 0.0, 0.0, 0.0, 0.0, 0.0, 0.0, 0.0, 0.0, 0.0, 0.0, 0.0, 0.0, 0.0, 0.0, 0.0, 0.0, 0.0, 0.0, 0.0, 0.0, 0.0, 0.0, 0.0, 0.0, 0.0, 0.0, 0.0, 0.0, 0.0, 0.0, 0.0, 0.0, 0.0, 0.0, 0.0, 0.0, 0.0, 0.0, 0.0, 0.0, 0.0, 0.0, 0.0, 0.0, 0.0, 0.0, 0.0, 0.0, 0.0, 0.0, 0.0, 0.0, 0.0, 0.0, 0.0, 0.0, 0.0, 0.0, 0.0, 0.0, 0.0, 0.0, 0.0, 0.0, 0.0, 0.0, 0.0, 0.0, 0.0, 0.0, 0.0, 0.0, 0.0, 0.0, 0.0, 0.0, 0.0, 0.0, 0.0, 0.0, 0.0, 0.0, 0.0, 0.0, 0.0, 0.0, 0.0, 0.0, 0.0, 0.0, 0.0, 0.0, 0.0, 0.0, 0.0, 0.0, 0.0, 0.0, 0.0, 0.0, 0.0, 0.0, 0.0, 0.0, 0.0, 0.0, 0.0, 0.0, 0.0, 0.0, 0.0, 0.0, 0.0, 0.0, 0.0, 0.0, 0.0, 0.0, 0.0, 0.0, 0.0, 0.0, 0.0, 0.0, 0.0, 0.0, 0.0, 0.0, 0.0, 0.0, 0.0, 0.0, 0.0, 0.0, 0.0, 0.0, 0.0, 0.0, 0.0, 0.0, 0.0, 0.0, 0.0, 0.0, 0.0, 0.0, 0.0, 0.0, 0.0, 0.0, 0.0, 0.0, 0.0, 0.0, 0.0, 0.0, 0.0, 0.0, 0.0, 0.0, 0.0, 0.0, 0.0, 0.0, 0.0, 0.0, 0.0, 0.0, 0.0, 0.0, 0.0, 0.0, 0.0, 0.0, 0.0, 0.0, 0.0, 0.0, 0.0, 0.0, 0.0, 0.0, 0.0, 0.0, 0.0, 0.0, 0.0, 0.0, 0.0, 0.0, 0.0, 0.0, 0.0, 0.0, 0.0, 0.0, 0.0, 0.0, 0.0, 0.0, 0.0, 0.0, 0.0, 0.0, 0.0, 0.0, 0.0, 0.0, 0.0, 0.0, 0.0, 0.0, 0.0, 0.0, 0.0, 0.0, 0.0, 0.0, 0.0, 0.0, 0.0, 0.0, 0.0, 0.0, 0.0, 0.0, 0.0, 0.0, 0.0, 0.0, 0.0, 0.0, 0.0, 0.0, 0.0, 0.0, 0.0, 0.0, 0.0, 0.0, 0.0, 0.0, 0.0, 0.0, 0.0, 0.0, 0.0, 0.0, 0.0, 0.0, 0.0, 0.0, 0.0, 0.0, 0.0, 0.0, 0.0, 0.0, 0.0])
me_circle_004.materials.append(mat_material_001)
me_circle_004.materials.append(mat_brown)
me_circle_004.materials.append(mat_gold)
me_circle_004.update()

# ---- objects
ob_light = bpy.data.objects.new('Light', light_light)
ob_camera = bpy.data.objects.new('Camera', cam_camera)
ob_grandfatherclock = bpy.data.objects.new('GrandFatherClock', me_circle_004)

# ---- transforms, parenting, visibility, modifiers, constraints
ob_light.location = (4.076, 1.005, 5.904)
ob_light.rotation_euler = (0.6503, 0.05522, 1.866)
ob_light.lock_rotations_4d = False
ob_light.empty_display_type = 'ARROWS'
ob_light.color = (0.0, 0.0, 0.0, 0.0)
ob_light.lineart.crease_threshold = 0.0
ob_camera.location = (7.359, -6.926, 4.958)
ob_camera.rotation_euler = (1.109, 0.0, 0.8149)
ob_camera.lock_rotations_4d = False
ob_camera.empty_display_type = 'ARROWS'
ob_camera.color = (0.0, 0.0, 0.0, 0.0)
ob_camera.display_type = 'WIRE'
ob_camera.lineart.crease_threshold = 0.0
ob_grandfatherclock.location = (0.0, 0.0, 0.0)

# ---- collection membership
col_collection.objects.link(ob_light)
col_collection.objects.link(ob_camera)
col_collection.objects.link(ob_grandfatherclock)

# ---- scene / render settings (as saved in the file)
scene.camera = ob_camera
scene.frame_start = 1; scene.frame_end = 250; scene.frame_set(1)
scene.render.engine = 'BLENDER_EEVEE_NEXT'
scene.cycles.sampling_pattern = 'TABULATED_SOBOL'
scene.cycles.use_light_tree = False
scene.view_settings.view_transform = 'Filmic'
bpy.context.view_layer.update()
